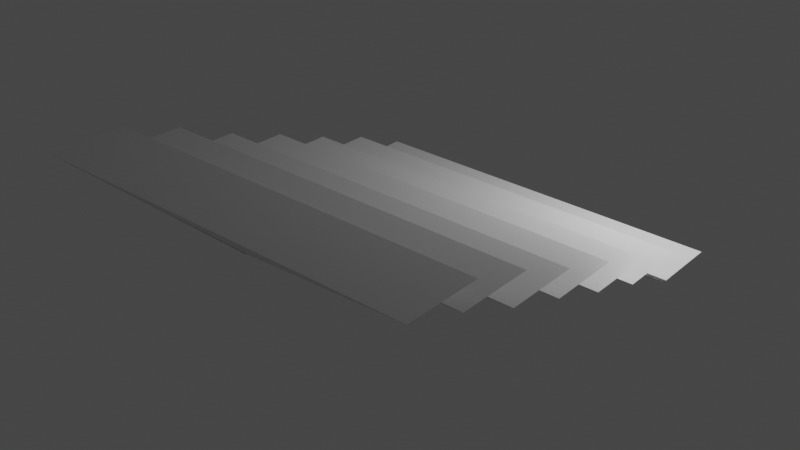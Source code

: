 # Source: schody.blend  (saved by Blender 3.1.7; exported with 4.5.12 LTS)
import bpy
from mathutils import Matrix  # noqa: F401  (used for matrix-valued properties, if any)

bpy.ops.wm.read_factory_settings(use_empty=True)
scene = bpy.context.scene
scene.name = 'Scene'

# ---- collections
col_collection = bpy.data.collections.new('Collection'); scene.collection.children.link(col_collection)

# ---- materials (node trees are filled in below, after node groups)
mat_material = bpy.data.materials.new('Material')
mat_material.alpha_threshold = 0.0
mat_material.use_transparent_shadow = False
mat_material.line_color = (0.0, 0.0, 0.0, 1.0)
mat_material_001 = bpy.data.materials.new('Material.001')
mat_material_001.alpha_threshold = 0.0
mat_material_001.use_transparent_shadow = False
mat_material_001.line_color = (0.0, 0.0, 0.0, 1.0)
mat_material_002 = bpy.data.materials.new('Material.002')
mat_material_002.alpha_threshold = 0.0
mat_material_002.use_transparent_shadow = False
mat_material_002.line_color = (0.0, 0.0, 0.0, 1.0)
mat_material_003 = bpy.data.materials.new('Material.003')
mat_material_003.alpha_threshold = 0.0
mat_material_003.use_transparent_shadow = False
mat_material_003.line_color = (0.0, 0.0, 0.0, 1.0)
mat_material_004 = bpy.data.materials.new('Material.004')
mat_material_004.alpha_threshold = 0.0
mat_material_004.use_transparent_shadow = False
mat_material_004.line_color = (0.0, 0.0, 0.0, 1.0)
mat_material_006 = bpy.data.materials.new('Material.006')
mat_material_006.alpha_threshold = 0.0
mat_material_006.use_transparent_shadow = False
mat_material_006.line_color = (0.0, 0.0, 0.0, 1.0)
mat_material_007 = bpy.data.materials.new('Material.007')
mat_material_007.alpha_threshold = 0.0
mat_material_007.use_transparent_shadow = False
mat_material_007.line_color = (0.0, 0.0, 0.0, 1.0)

# ---- material node trees
mat_material.use_nodes = True; mat_material.node_tree.nodes.clear()
_N = mat_material.node_tree.nodes; _L = mat_material.node_tree.links
n0 = _N.new('ShaderNodeOutputMaterial'); n0.name = 'Material Output'; n0.location = (300, 300)
n1 = _N.new('ShaderNodeBsdfPrincipled'); n1.name = 'Principled BSDF'; n1.location = (10, 300)
n1.distribution = 'GGX'
n1.subsurface_method = 'RANDOM_WALK_SKIN'
n1.inputs[2].default_value = 0.4
n1.inputs[3].default_value = 1.45
n1.inputs[27].default_value = (0.0, 0.0, 0.0, 1.0)
n1.inputs[28].default_value = 1.0
_L.new(n1.outputs[0], n0.inputs[0])
n0.is_active_output = True
mat_material_001.use_nodes = True; mat_material_001.node_tree.nodes.clear()
_N = mat_material_001.node_tree.nodes; _L = mat_material_001.node_tree.links
n0 = _N.new('ShaderNodeOutputMaterial'); n0.name = 'Material Output'; n0.location = (300, 300)
n1 = _N.new('ShaderNodeBsdfPrincipled'); n1.name = 'Principled BSDF'; n1.location = (10, 300)
n1.distribution = 'GGX'
n1.subsurface_method = 'RANDOM_WALK_SKIN'
n1.inputs[2].default_value = 0.4
n1.inputs[3].default_value = 1.45
n1.inputs[27].default_value = (0.0, 0.0, 0.0, 1.0)
n1.inputs[28].default_value = 1.0
_L.new(n1.outputs[0], n0.inputs[0])
n0.is_active_output = True
mat_material_002.use_nodes = True; mat_material_002.node_tree.nodes.clear()
_N = mat_material_002.node_tree.nodes; _L = mat_material_002.node_tree.links
n0 = _N.new('ShaderNodeOutputMaterial'); n0.name = 'Material Output'; n0.location = (300, 300)
n1 = _N.new('ShaderNodeBsdfPrincipled'); n1.name = 'Principled BSDF'; n1.location = (10, 300)
n1.distribution = 'GGX'
n1.subsurface_method = 'RANDOM_WALK_SKIN'
n1.inputs[2].default_value = 0.4
n1.inputs[3].default_value = 1.45
n1.inputs[27].default_value = (0.0, 0.0, 0.0, 1.0)
n1.inputs[28].default_value = 1.0
_L.new(n1.outputs[0], n0.inputs[0])
n0.is_active_output = True
mat_material_003.use_nodes = True; mat_material_003.node_tree.nodes.clear()
_N = mat_material_003.node_tree.nodes; _L = mat_material_003.node_tree.links
n0 = _N.new('ShaderNodeOutputMaterial'); n0.name = 'Material Output'; n0.location = (300, 300)
n1 = _N.new('ShaderNodeBsdfPrincipled'); n1.name = 'Principled BSDF'; n1.location = (10, 300)
n1.distribution = 'GGX'
n1.subsurface_method = 'RANDOM_WALK_SKIN'
n1.inputs[2].default_value = 0.4
n1.inputs[3].default_value = 1.45
n1.inputs[27].default_value = (0.0, 0.0, 0.0, 1.0)
n1.inputs[28].default_value = 1.0
_L.new(n1.outputs[0], n0.inputs[0])
n0.is_active_output = True
mat_material_004.use_nodes = True; mat_material_004.node_tree.nodes.clear()
_N = mat_material_004.node_tree.nodes; _L = mat_material_004.node_tree.links
n0 = _N.new('ShaderNodeOutputMaterial'); n0.name = 'Material Output'; n0.location = (300, 300)
n1 = _N.new('ShaderNodeBsdfPrincipled'); n1.name = 'Principled BSDF'; n1.location = (10, 300)
n1.distribution = 'GGX'
n1.subsurface_method = 'RANDOM_WALK_SKIN'
n1.inputs[2].default_value = 0.4
n1.inputs[3].default_value = 1.45
n1.inputs[27].default_value = (0.0, 0.0, 0.0, 1.0)
n1.inputs[28].default_value = 1.0
_L.new(n1.outputs[0], n0.inputs[0])
n0.is_active_output = True
mat_material_006.use_nodes = True; mat_material_006.node_tree.nodes.clear()
_N = mat_material_006.node_tree.nodes; _L = mat_material_006.node_tree.links
n0 = _N.new('ShaderNodeOutputMaterial'); n0.name = 'Material Output'; n0.location = (300, 300)
n1 = _N.new('ShaderNodeBsdfPrincipled'); n1.name = 'Principled BSDF'; n1.location = (10, 300)
n1.distribution = 'GGX'
n1.subsurface_method = 'RANDOM_WALK_SKIN'
n1.inputs[2].default_value = 0.4
n1.inputs[3].default_value = 1.45
n1.inputs[27].default_value = (0.0, 0.0, 0.0, 1.0)
n1.inputs[28].default_value = 1.0
_L.new(n1.outputs[0], n0.inputs[0])
n0.is_active_output = True
mat_material_007.use_nodes = True; mat_material_007.node_tree.nodes.clear()
_N = mat_material_007.node_tree.nodes; _L = mat_material_007.node_tree.links
n0 = _N.new('ShaderNodeOutputMaterial'); n0.name = 'Material Output'; n0.location = (300, 300)
n1 = _N.new('ShaderNodeBsdfPrincipled'); n1.name = 'Principled BSDF'; n1.location = (10, 300)
n1.distribution = 'GGX'
n1.subsurface_method = 'RANDOM_WALK_SKIN'
n1.inputs[2].default_value = 0.4
n1.inputs[3].default_value = 1.45
n1.inputs[27].default_value = (0.0, 0.0, 0.0, 1.0)
n1.inputs[28].default_value = 1.0
_L.new(n1.outputs[0], n0.inputs[0])
n0.is_active_output = True

# ---- world
world_world = bpy.data.worlds.new('World'); scene.world = world_world
world_world.use_nodes = True; world_world.node_tree.nodes.clear()
_N = world_world.node_tree.nodes; _L = world_world.node_tree.links
n0 = _N.new('ShaderNodeOutputWorld'); n0.name = 'World Output'; n0.location = (300, 300)
n1 = _N.new('ShaderNodeBackground'); n1.name = 'Background'; n1.location = (10, 300)
n1.inputs[0].default_value = (0.05088, 0.05088, 0.05088, 1.0)
_L.new(n1.outputs[0], n0.inputs[0])
n0.is_active_output = True
world_world.color = (0.05088, 0.05088, 0.05088)
world_world.use_sun_shadow = False
world_world.sun_shadow_jitter_overblur = 0.0

# ---- lights
light_light = bpy.data.lights.new('Light', 'POINT')
light_light.transmission_factor = 0.0
light_light.energy = 1000.0
light_light.shadow_soft_size = 0.1
light_light.shadow_maximum_resolution = 0.006
light_light.use_absolute_resolution = True

# ---- meshes
me_cube = bpy.data.meshes.new('Cube')
me_cube.from_pydata([(-0.009456, -0.009456, -0.009456), (1.0, 1.0, -1.0), (-0.009456, 0.009456, -0.009456), (1.0, -1.0, -1.0), (0.009456, -0.009456, -0.009456), (-1.0, 1.0, -1.0), (0.009456, 0.009456, -0.009456), (-1.0, -1.0, -1.0)], [], [(0, 4, 6, 2), (3, 2, 6, 7), (7, 6, 4, 5), (5, 1, 3, 7), (1, 0, 2, 3), (5, 4, 0, 1)])
_uv = me_cube.uv_layers.new(name='UVMap')
_uv.uv.foreach_set('vector', [0.625, 0.5, 0.875, 0.5, 0.875, 0.75, 0.625, 0.75, 0.375, 0.75, 0.625, 0.75, 0.625, 1.0, 0.375, 1.0, 0.375, 0.0, 0.625, 0.0, 0.625, 0.25, 0.375, 0.25, 0.125, 0.5, 0.375, 0.5, 0.375, 0.75, 0.125, 0.75, 0.375, 0.5, 0.625, 0.5, 0.625, 0.75, 0.375, 0.75, 0.375, 0.25, 0.625, 0.25, 0.625, 0.5, 0.375, 0.5])
me_cube.materials.append(mat_material)
me_cube.use_remesh_preserve_volume = False
me_cube.use_remesh_preserve_attributes = False
me_cube.use_mirror_vertex_groups = False
me_cube.update()
me_cube_001 = bpy.data.meshes.new('Cube.001')
me_cube_001.from_pydata([(-0.009456, -0.009456, -0.009456), (1.0, 1.0, -1.0), (-0.009456, 0.009456, -0.009456), (1.0, -1.0, -1.0), (0.009456, -0.009456, -0.009456), (-1.0, 1.0, -1.0), (0.009456, 0.009456, -0.009456), (-1.0, -1.0, -1.0)], [], [(0, 4, 6, 2), (3, 2, 6, 7), (7, 6, 4, 5), (5, 1, 3, 7), (1, 0, 2, 3), (5, 4, 0, 1)])
_uv = me_cube_001.uv_layers.new(name='UVMap')
_uv.uv.foreach_set('vector', [0.625, 0.5, 0.875, 0.5, 0.875, 0.75, 0.625, 0.75, 0.375, 0.75, 0.625, 0.75, 0.625, 1.0, 0.375, 1.0, 0.375, 0.0, 0.625, 0.0, 0.625, 0.25, 0.375, 0.25, 0.125, 0.5, 0.375, 0.5, 0.375, 0.75, 0.125, 0.75, 0.375, 0.5, 0.625, 0.5, 0.625, 0.75, 0.375, 0.75, 0.375, 0.25, 0.625, 0.25, 0.625, 0.5, 0.375, 0.5])
me_cube_001.materials.append(mat_material_001)
me_cube_001.use_remesh_preserve_volume = False
me_cube_001.use_remesh_preserve_attributes = False
me_cube_001.use_mirror_vertex_groups = False
me_cube_001.update()
me_cube_002 = bpy.data.meshes.new('Cube.002')
me_cube_002.from_pydata([(-0.009456, -0.009456, -0.009456), (1.0, 1.0, -1.0), (-0.009456, 0.009456, -0.009456), (1.0, -1.0, -1.0), (0.009456, -0.009456, -0.009456), (-1.0, 1.0, -1.0), (0.009456, 0.009456, -0.009456), (-1.0, -1.0, -1.0)], [], [(0, 4, 6, 2), (3, 2, 6, 7), (7, 6, 4, 5), (5, 1, 3, 7), (1, 0, 2, 3), (5, 4, 0, 1)])
_uv = me_cube_002.uv_layers.new(name='UVMap')
_uv.uv.foreach_set('vector', [0.625, 0.5, 0.875, 0.5, 0.875, 0.75, 0.625, 0.75, 0.375, 0.75, 0.625, 0.75, 0.625, 1.0, 0.375, 1.0, 0.375, 0.0, 0.625, 0.0, 0.625, 0.25, 0.375, 0.25, 0.125, 0.5, 0.375, 0.5, 0.375, 0.75, 0.125, 0.75, 0.375, 0.5, 0.625, 0.5, 0.625, 0.75, 0.375, 0.75, 0.375, 0.25, 0.625, 0.25, 0.625, 0.5, 0.375, 0.5])
me_cube_002.materials.append(mat_material_002)
me_cube_002.use_remesh_preserve_volume = False
me_cube_002.use_remesh_preserve_attributes = False
me_cube_002.use_mirror_vertex_groups = False
me_cube_002.update()
me_cube_003 = bpy.data.meshes.new('Cube.003')
me_cube_003.from_pydata([(-0.009456, -0.009456, -0.009456), (1.0, 1.0, -1.0), (-0.009456, 0.009456, -0.009456), (1.0, -1.0, -1.0), (0.009456, -0.009456, -0.009456), (-1.0, 1.0, -1.0), (0.009456, 0.009456, -0.009456), (-1.0, -1.0, -1.0)], [], [(0, 4, 6, 2), (3, 2, 6, 7), (7, 6, 4, 5), (5, 1, 3, 7), (1, 0, 2, 3), (5, 4, 0, 1)])
_uv = me_cube_003.uv_layers.new(name='UVMap')
_uv.uv.foreach_set('vector', [0.625, 0.5, 0.875, 0.5, 0.875, 0.75, 0.625, 0.75, 0.375, 0.75, 0.625, 0.75, 0.625, 1.0, 0.375, 1.0, 0.375, 0.0, 0.625, 0.0, 0.625, 0.25, 0.375, 0.25, 0.125, 0.5, 0.375, 0.5, 0.375, 0.75, 0.125, 0.75, 0.375, 0.5, 0.625, 0.5, 0.625, 0.75, 0.375, 0.75, 0.375, 0.25, 0.625, 0.25, 0.625, 0.5, 0.375, 0.5])
me_cube_003.materials.append(mat_material_003)
me_cube_003.use_remesh_preserve_volume = False
me_cube_003.use_remesh_preserve_attributes = False
me_cube_003.use_mirror_vertex_groups = False
me_cube_003.update()
me_cube_004 = bpy.data.meshes.new('Cube.004')
me_cube_004.from_pydata([(-0.009456, -0.009456, -0.009456), (1.0, 1.0, -1.0), (-0.009456, 0.009456, -0.009456), (1.0, -1.0, -1.0), (0.009456, -0.009456, -0.009456), (-1.0, 1.0, -1.0), (0.009456, 0.009456, -0.009456), (-1.0, -1.0, -1.0)], [], [(0, 4, 6, 2), (3, 2, 6, 7), (7, 6, 4, 5), (5, 1, 3, 7), (1, 0, 2, 3), (5, 4, 0, 1)])
_uv = me_cube_004.uv_layers.new(name='UVMap')
_uv.uv.foreach_set('vector', [0.625, 0.5, 0.875, 0.5, 0.875, 0.75, 0.625, 0.75, 0.375, 0.75, 0.625, 0.75, 0.625, 1.0, 0.375, 1.0, 0.375, 0.0, 0.625, 0.0, 0.625, 0.25, 0.375, 0.25, 0.125, 0.5, 0.375, 0.5, 0.375, 0.75, 0.125, 0.75, 0.375, 0.5, 0.625, 0.5, 0.625, 0.75, 0.375, 0.75, 0.375, 0.25, 0.625, 0.25, 0.625, 0.5, 0.375, 0.5])
me_cube_004.materials.append(mat_material_004)
me_cube_004.use_remesh_preserve_volume = False
me_cube_004.use_remesh_preserve_attributes = False
me_cube_004.use_mirror_vertex_groups = False
me_cube_004.update()
me_cube_006 = bpy.data.meshes.new('Cube.006')
me_cube_006.from_pydata([(-0.009456, -0.009456, -0.009456), (1.0, 1.0, -1.0), (-0.009456, 0.009456, -0.009456), (1.0, -1.0, -1.0), (0.009456, -0.009456, -0.009456), (-1.0, 1.0, -1.0), (0.009456, 0.009456, -0.009456), (-1.0, -1.0, -1.0)], [], [(0, 4, 6, 2), (3, 2, 6, 7), (7, 6, 4, 5), (5, 1, 3, 7), (1, 0, 2, 3), (5, 4, 0, 1)])
_uv = me_cube_006.uv_layers.new(name='UVMap')
_uv.uv.foreach_set('vector', [0.625, 0.5, 0.875, 0.5, 0.875, 0.75, 0.625, 0.75, 0.375, 0.75, 0.625, 0.75, 0.625, 1.0, 0.375, 1.0, 0.375, 0.0, 0.625, 0.0, 0.625, 0.25, 0.375, 0.25, 0.125, 0.5, 0.375, 0.5, 0.375, 0.75, 0.125, 0.75, 0.375, 0.5, 0.625, 0.5, 0.625, 0.75, 0.375, 0.75, 0.375, 0.25, 0.625, 0.25, 0.625, 0.5, 0.375, 0.5])
me_cube_006.materials.append(mat_material_006)
me_cube_006.use_remesh_preserve_volume = False
me_cube_006.use_remesh_preserve_attributes = False
me_cube_006.use_mirror_vertex_groups = False
me_cube_006.update()
me_cube_007 = bpy.data.meshes.new('Cube.007')
me_cube_007.from_pydata([(-0.009456, -0.009456, -0.009456), (1.0, 1.0, -1.0), (-0.009456, 0.009456, -0.009456), (1.0, -1.0, -1.0), (0.009456, -0.009456, -0.009456), (-1.0, 1.0, -1.0), (0.009456, 0.009456, -0.009456), (-1.0, -1.0, -1.0)], [], [(0, 4, 6, 2), (3, 2, 6, 7), (7, 6, 4, 5), (5, 1, 3, 7), (1, 0, 2, 3), (5, 4, 0, 1)])
_uv = me_cube_007.uv_layers.new(name='UVMap')
_uv.uv.foreach_set('vector', [0.625, 0.5, 0.875, 0.5, 0.875, 0.75, 0.625, 0.75, 0.375, 0.75, 0.625, 0.75, 0.625, 1.0, 0.375, 1.0, 0.375, 0.0, 0.625, 0.0, 0.625, 0.25, 0.375, 0.25, 0.125, 0.5, 0.375, 0.5, 0.375, 0.75, 0.125, 0.75, 0.375, 0.5, 0.625, 0.5, 0.625, 0.75, 0.375, 0.75, 0.375, 0.25, 0.625, 0.25, 0.625, 0.5, 0.375, 0.5])
me_cube_007.materials.append(mat_material_007)
me_cube_007.use_remesh_preserve_volume = False
me_cube_007.use_remesh_preserve_attributes = False
me_cube_007.use_mirror_vertex_groups = False
me_cube_007.update()

# ---- objects
ob_cube = bpy.data.objects.new('Cube', me_cube)
ob_light = bpy.data.objects.new('Light', light_light)
ob_cube_001 = bpy.data.objects.new('Cube.001', me_cube_001)
ob_cube_002 = bpy.data.objects.new('Cube.002', me_cube_002)
ob_cube_003 = bpy.data.objects.new('Cube.003', me_cube_003)
ob_cube_004 = bpy.data.objects.new('Cube.004', me_cube_004)
ob_cube_006 = bpy.data.objects.new('Cube.006', me_cube_006)
ob_cube_007 = bpy.data.objects.new('Cube.007', me_cube_007)

# ---- transforms, parenting, visibility, modifiers, constraints
ob_cube.location = (0.0, 0.0, 0.0)
ob_cube.rotation_euler = (-0.0, -3.11, -0.0)
ob_cube.scale = (5.007, 1.0, 1.0)
ob_cube.lock_rotations_4d = False
ob_cube.empty_display_type = 'ARROWS'
ob_cube.lineart.crease_threshold = 0.0
ob_light.location = (4.076, 1.005, 5.904)
ob_light.rotation_euler = (0.6503, 0.05522, 1.866)
ob_light.lock_rotations_4d = False
ob_light.empty_display_type = 'ARROWS'
ob_light.color = (0.0, 0.0, 0.0, 0.0)
ob_light.lineart.crease_threshold = 0.0
ob_cube_001.location = (0.0, -1.623, 0.6679)
ob_cube_001.rotation_euler = (-0.0, -3.11, -0.0)
ob_cube_001.scale = (5.007, 1.0, 1.0)
ob_cube_001.lock_rotations_4d = False
ob_cube_001.empty_display_type = 'ARROWS'
ob_cube_001.lineart.crease_threshold = 0.0
ob_cube_002.location = (0.0, -4.831, 1.77)
ob_cube_002.rotation_euler = (-0.0, -3.11, -0.0)
ob_cube_002.scale = (5.007, 1.0, 1.0)
ob_cube_002.lock_rotations_4d = False
ob_cube_002.empty_display_type = 'ARROWS'
ob_cube_002.lineart.crease_threshold = 0.0
ob_cube_003.location = (0.0, -3.208, 1.181)
ob_cube_003.rotation_euler = (-0.0, -3.11, -0.0)
ob_cube_003.scale = (5.007, 1.0, 1.0)
ob_cube_003.lock_rotations_4d = False
ob_cube_003.empty_display_type = 'ARROWS'
ob_cube_003.lineart.crease_threshold = 0.0
ob_cube_004.location = (0.0, -9.702, 3.507)
ob_cube_004.rotation_euler = (-0.0, -3.11, -0.0)
ob_cube_004.scale = (5.007, 1.0, 1.0)
ob_cube_004.lock_rotations_4d = False
ob_cube_004.empty_display_type = 'ARROWS'
ob_cube_004.lineart.crease_threshold = 0.0
ob_cube_006.location = (0.0, -8.118, 2.994)
ob_cube_006.rotation_euler = (-0.0, -3.11, -0.0)
ob_cube_006.scale = (5.007, 1.0, 1.0)
ob_cube_006.lock_rotations_4d = False
ob_cube_006.empty_display_type = 'ARROWS'
ob_cube_006.lineart.crease_threshold = 0.0
ob_cube_007.location = (0.0, -6.495, 2.326)
ob_cube_007.rotation_euler = (-0.0, -3.11, -0.0)
ob_cube_007.scale = (5.007, 1.0, 1.0)
ob_cube_007.lock_rotations_4d = False
ob_cube_007.empty_display_type = 'ARROWS'
ob_cube_007.lineart.crease_threshold = 0.0

# ---- collection membership
col_collection.objects.link(ob_cube)
col_collection.objects.link(ob_light)
col_collection.objects.link(ob_cube_001)
col_collection.objects.link(ob_cube_002)
col_collection.objects.link(ob_cube_003)
col_collection.objects.link(ob_cube_004)
col_collection.objects.link(ob_cube_006)
col_collection.objects.link(ob_cube_007)

# ---- scene / render settings (as saved in the file)
scene.frame_start = 1; scene.frame_end = 250; scene.frame_set(1)
scene.render.engine = 'BLENDER_EEVEE_NEXT'
scene.cycles.sampling_pattern = 'TABULATED_SOBOL'
scene.cycles.use_light_tree = False
scene.view_settings.view_transform = 'Filmic'
bpy.context.view_layer.update()

# ---- added for rendering (the .blend has no active camera): camera
cam_auto = bpy.data.cameras.new('AutoCamera')
cam_auto.lens = 50.0
cam_auto.sensor_width = 36.0
cam_auto.clip_end = 1000.0
ob_auto_camera = bpy.data.objects.new('AutoCamera', cam_auto)
scene.collection.objects.link(ob_auto_camera)
ob_auto_camera.location = (14.9604, -22.7846, 14.2136)
ob_auto_camera.rotation_euler = (1.09748, -7.21219e-08, 0.694738)
scene.camera = ob_auto_camera
bpy.context.view_layer.update()

